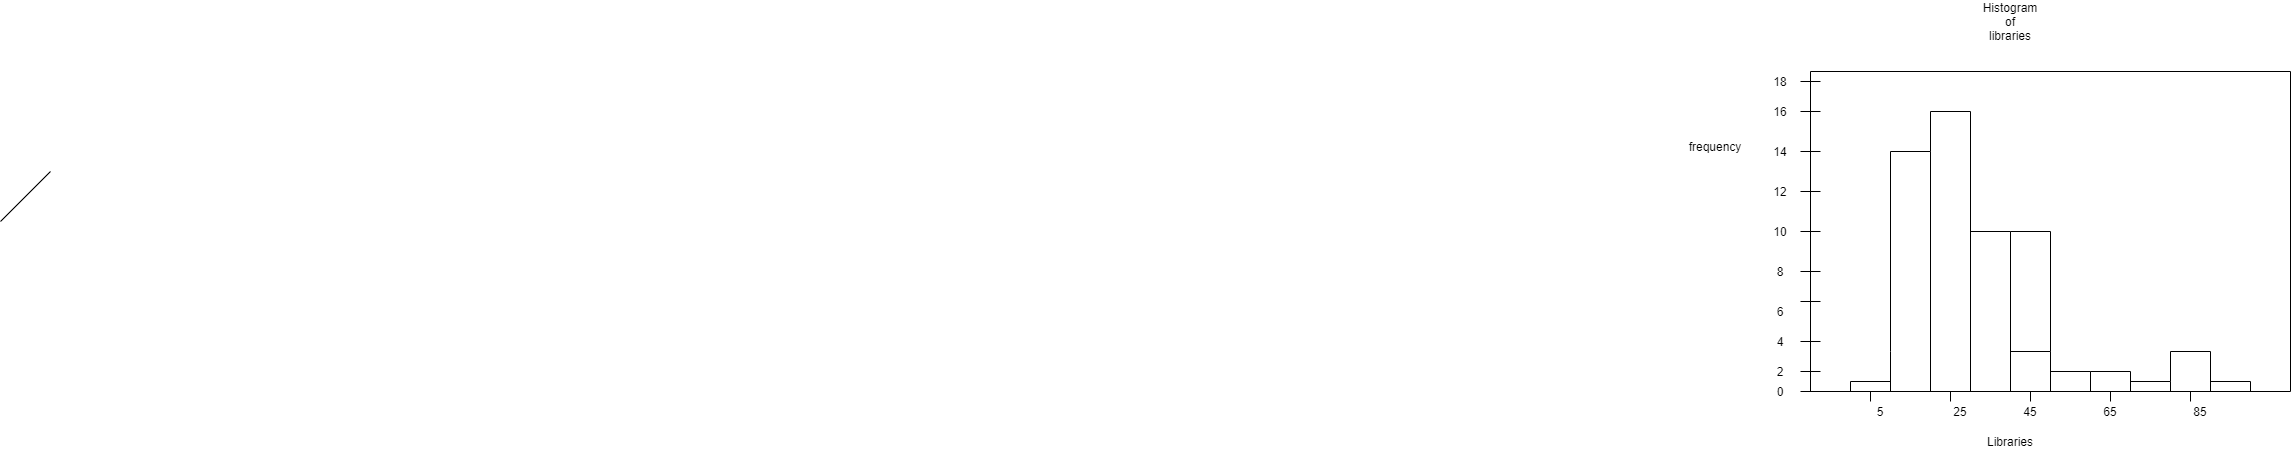

The diagram above was exported from draw.io. Its source (the exported page's mxGraphModel, read from the mxfile embedded in the PNG):
<mxGraphModel dx="2552" dy="494" grid="1" gridSize="10" guides="1" tooltips="1" connect="1" arrows="1" fold="1" page="1" pageScale="1" pageWidth="850" pageHeight="1100" math="0" shadow="0">
  <root>
    <mxCell id="0" />
    <mxCell id="1" parent="0" />
    <mxCell id="F1qGS8eyLE7wINqgirci-2" value="" style="endArrow=none;html=1;" edge="1" parent="1">
      <mxGeometry width="50" height="50" relative="1" as="geometry">
        <mxPoint x="160" y="440" as="sourcePoint" />
        <mxPoint x="160" y="120" as="targetPoint" />
      </mxGeometry>
    </mxCell>
    <mxCell id="F1qGS8eyLE7wINqgirci-3" value="" style="endArrow=none;html=1;" edge="1" parent="1">
      <mxGeometry width="50" height="50" relative="1" as="geometry">
        <mxPoint x="160" y="440" as="sourcePoint" />
        <mxPoint x="640" y="440" as="targetPoint" />
      </mxGeometry>
    </mxCell>
    <mxCell id="F1qGS8eyLE7wINqgirci-4" value="" style="endArrow=none;html=1;" edge="1" parent="1">
      <mxGeometry width="50" height="50" relative="1" as="geometry">
        <mxPoint x="160" y="120" as="sourcePoint" />
        <mxPoint x="640" y="120" as="targetPoint" />
      </mxGeometry>
    </mxCell>
    <mxCell id="F1qGS8eyLE7wINqgirci-5" value="" style="endArrow=none;html=1;" edge="1" parent="1">
      <mxGeometry width="50" height="50" relative="1" as="geometry">
        <mxPoint x="640" y="440" as="sourcePoint" />
        <mxPoint x="640" y="120" as="targetPoint" />
      </mxGeometry>
    </mxCell>
    <mxCell id="F1qGS8eyLE7wINqgirci-6" value="" style="endArrow=none;html=1;" edge="1" parent="1">
      <mxGeometry width="50" height="50" relative="1" as="geometry">
        <mxPoint x="200" y="440" as="sourcePoint" />
        <mxPoint x="200" y="430" as="targetPoint" />
      </mxGeometry>
    </mxCell>
    <mxCell id="F1qGS8eyLE7wINqgirci-7" value="" style="endArrow=none;html=1;" edge="1" parent="1">
      <mxGeometry width="50" height="50" relative="1" as="geometry">
        <mxPoint x="200" y="430" as="sourcePoint" />
        <mxPoint x="240" y="430" as="targetPoint" />
      </mxGeometry>
    </mxCell>
    <mxCell id="F1qGS8eyLE7wINqgirci-8" value="" style="endArrow=none;html=1;" edge="1" parent="1">
      <mxGeometry width="50" height="50" relative="1" as="geometry">
        <mxPoint x="240" y="440" as="sourcePoint" />
        <mxPoint x="240" y="400" as="targetPoint" />
      </mxGeometry>
    </mxCell>
    <mxCell id="F1qGS8eyLE7wINqgirci-9" value="" style="endArrow=none;html=1;" edge="1" parent="1">
      <mxGeometry width="50" height="50" relative="1" as="geometry">
        <mxPoint x="240" y="400" as="sourcePoint" />
        <mxPoint x="240" y="200" as="targetPoint" />
      </mxGeometry>
    </mxCell>
    <mxCell id="F1qGS8eyLE7wINqgirci-10" value="" style="endArrow=none;html=1;" edge="1" parent="1">
      <mxGeometry width="50" height="50" relative="1" as="geometry">
        <mxPoint x="240" y="200" as="sourcePoint" />
        <mxPoint x="280" y="200" as="targetPoint" />
      </mxGeometry>
    </mxCell>
    <mxCell id="F1qGS8eyLE7wINqgirci-11" value="" style="endArrow=none;html=1;" edge="1" parent="1">
      <mxGeometry width="50" height="50" relative="1" as="geometry">
        <mxPoint x="280" y="440" as="sourcePoint" />
        <mxPoint x="280" y="200" as="targetPoint" />
      </mxGeometry>
    </mxCell>
    <mxCell id="F1qGS8eyLE7wINqgirci-16" value="" style="endArrow=none;html=1;" edge="1" parent="1">
      <mxGeometry width="50" height="50" relative="1" as="geometry">
        <mxPoint x="280" y="160" as="sourcePoint" />
        <mxPoint x="280" y="200" as="targetPoint" />
      </mxGeometry>
    </mxCell>
    <mxCell id="F1qGS8eyLE7wINqgirci-18" value="" style="endArrow=none;html=1;" edge="1" parent="1">
      <mxGeometry width="50" height="50" relative="1" as="geometry">
        <mxPoint x="320" y="160" as="sourcePoint" />
        <mxPoint x="280" y="160" as="targetPoint" />
      </mxGeometry>
    </mxCell>
    <mxCell id="F1qGS8eyLE7wINqgirci-19" value="" style="endArrow=none;html=1;" edge="1" parent="1">
      <mxGeometry width="50" height="50" relative="1" as="geometry">
        <mxPoint x="320" y="440" as="sourcePoint" />
        <mxPoint x="320" y="160" as="targetPoint" />
      </mxGeometry>
    </mxCell>
    <mxCell id="F1qGS8eyLE7wINqgirci-21" value="" style="endArrow=none;html=1;" edge="1" parent="1">
      <mxGeometry width="50" height="50" relative="1" as="geometry">
        <mxPoint x="360" y="440" as="sourcePoint" />
        <mxPoint x="360" y="280" as="targetPoint" />
      </mxGeometry>
    </mxCell>
    <mxCell id="F1qGS8eyLE7wINqgirci-22" value="" style="endArrow=none;html=1;" edge="1" parent="1">
      <mxGeometry width="50" height="50" relative="1" as="geometry">
        <mxPoint x="360" y="400" as="sourcePoint" />
        <mxPoint x="400" y="400" as="targetPoint" />
      </mxGeometry>
    </mxCell>
    <mxCell id="F1qGS8eyLE7wINqgirci-23" value="" style="endArrow=none;html=1;" edge="1" parent="1">
      <mxGeometry width="50" height="50" relative="1" as="geometry">
        <mxPoint x="400" y="440" as="sourcePoint" />
        <mxPoint x="400" y="400" as="targetPoint" />
      </mxGeometry>
    </mxCell>
    <mxCell id="F1qGS8eyLE7wINqgirci-24" value="" style="endArrow=none;html=1;" edge="1" parent="1">
      <mxGeometry width="50" height="50" relative="1" as="geometry">
        <mxPoint x="400" y="420" as="sourcePoint" />
        <mxPoint x="440" y="420" as="targetPoint" />
      </mxGeometry>
    </mxCell>
    <mxCell id="F1qGS8eyLE7wINqgirci-26" value="" style="endArrow=none;html=1;" edge="1" parent="1">
      <mxGeometry width="50" height="50" relative="1" as="geometry">
        <mxPoint x="440" y="420" as="sourcePoint" />
        <mxPoint x="480" y="420" as="targetPoint" />
      </mxGeometry>
    </mxCell>
    <mxCell id="F1qGS8eyLE7wINqgirci-27" value="" style="endArrow=none;html=1;" edge="1" parent="1">
      <mxGeometry width="50" height="50" relative="1" as="geometry">
        <mxPoint x="440" y="440" as="sourcePoint" />
        <mxPoint x="440" y="420" as="targetPoint" />
      </mxGeometry>
    </mxCell>
    <mxCell id="F1qGS8eyLE7wINqgirci-28" value="" style="endArrow=none;html=1;" edge="1" parent="1">
      <mxGeometry width="50" height="50" relative="1" as="geometry">
        <mxPoint x="480" y="440" as="sourcePoint" />
        <mxPoint x="480" y="420" as="targetPoint" />
      </mxGeometry>
    </mxCell>
    <mxCell id="F1qGS8eyLE7wINqgirci-29" value="" style="endArrow=none;html=1;" edge="1" parent="1">
      <mxGeometry width="50" height="50" relative="1" as="geometry">
        <mxPoint x="520" y="430" as="sourcePoint" />
        <mxPoint x="480" y="430" as="targetPoint" />
      </mxGeometry>
    </mxCell>
    <mxCell id="F1qGS8eyLE7wINqgirci-30" value="" style="endArrow=none;html=1;" edge="1" parent="1">
      <mxGeometry width="50" height="50" relative="1" as="geometry">
        <mxPoint x="520" y="440" as="sourcePoint" />
        <mxPoint x="520" y="430" as="targetPoint" />
      </mxGeometry>
    </mxCell>
    <mxCell id="F1qGS8eyLE7wINqgirci-31" value="" style="endArrow=none;html=1;" edge="1" parent="1">
      <mxGeometry width="50" height="50" relative="1" as="geometry">
        <mxPoint x="560" y="440" as="sourcePoint" />
        <mxPoint x="560" y="400" as="targetPoint" />
      </mxGeometry>
    </mxCell>
    <mxCell id="F1qGS8eyLE7wINqgirci-33" value="" style="endArrow=none;html=1;" edge="1" parent="1">
      <mxGeometry width="50" height="50" relative="1" as="geometry">
        <mxPoint x="520" y="400" as="sourcePoint" />
        <mxPoint x="560" y="400" as="targetPoint" />
      </mxGeometry>
    </mxCell>
    <mxCell id="F1qGS8eyLE7wINqgirci-34" value="" style="endArrow=none;html=1;" edge="1" parent="1">
      <mxGeometry width="50" height="50" relative="1" as="geometry">
        <mxPoint x="520" y="430" as="sourcePoint" />
        <mxPoint x="520" y="400" as="targetPoint" />
      </mxGeometry>
    </mxCell>
    <mxCell id="F1qGS8eyLE7wINqgirci-36" value="" style="endArrow=none;html=1;" edge="1" parent="1">
      <mxGeometry width="50" height="50" relative="1" as="geometry">
        <mxPoint x="-1650" y="270" as="sourcePoint" />
        <mxPoint x="-1600" y="220" as="targetPoint" />
      </mxGeometry>
    </mxCell>
    <mxCell id="F1qGS8eyLE7wINqgirci-39" value="" style="endArrow=none;html=1;" edge="1" parent="1">
      <mxGeometry width="50" height="50" relative="1" as="geometry">
        <mxPoint x="560" y="430" as="sourcePoint" />
        <mxPoint x="600" y="430" as="targetPoint" />
      </mxGeometry>
    </mxCell>
    <mxCell id="F1qGS8eyLE7wINqgirci-40" value="" style="endArrow=none;html=1;" edge="1" parent="1">
      <mxGeometry width="50" height="50" relative="1" as="geometry">
        <mxPoint x="600" y="440" as="sourcePoint" />
        <mxPoint x="600" y="430" as="targetPoint" />
      </mxGeometry>
    </mxCell>
    <mxCell id="F1qGS8eyLE7wINqgirci-41" value="" style="endArrow=none;html=1;" edge="1" parent="1">
      <mxGeometry width="50" height="50" relative="1" as="geometry">
        <mxPoint x="150" y="200" as="sourcePoint" />
        <mxPoint x="170" y="200" as="targetPoint" />
      </mxGeometry>
    </mxCell>
    <mxCell id="F1qGS8eyLE7wINqgirci-42" value="" style="endArrow=none;html=1;" edge="1" parent="1">
      <mxGeometry width="50" height="50" relative="1" as="geometry">
        <mxPoint x="150" y="160" as="sourcePoint" />
        <mxPoint x="170" y="160" as="targetPoint" />
        <Array as="points" />
      </mxGeometry>
    </mxCell>
    <mxCell id="F1qGS8eyLE7wINqgirci-43" value="" style="endArrow=none;html=1;" edge="1" parent="1">
      <mxGeometry width="50" height="50" relative="1" as="geometry">
        <mxPoint x="150" y="130" as="sourcePoint" />
        <mxPoint x="170" y="130" as="targetPoint" />
      </mxGeometry>
    </mxCell>
    <mxCell id="F1qGS8eyLE7wINqgirci-45" value="" style="endArrow=none;html=1;" edge="1" parent="1">
      <mxGeometry width="50" height="50" relative="1" as="geometry">
        <mxPoint x="160" y="440" as="sourcePoint" />
        <mxPoint x="180" y="440" as="targetPoint" />
      </mxGeometry>
    </mxCell>
    <mxCell id="F1qGS8eyLE7wINqgirci-46" value="" style="endArrow=none;html=1;" edge="1" parent="1">
      <mxGeometry width="50" height="50" relative="1" as="geometry">
        <mxPoint x="150" y="240" as="sourcePoint" />
        <mxPoint x="170" y="240" as="targetPoint" />
      </mxGeometry>
    </mxCell>
    <mxCell id="F1qGS8eyLE7wINqgirci-47" value="" style="endArrow=none;html=1;" edge="1" parent="1">
      <mxGeometry width="50" height="50" relative="1" as="geometry">
        <mxPoint x="360" y="280" as="sourcePoint" />
        <mxPoint x="400" y="280" as="targetPoint" />
      </mxGeometry>
    </mxCell>
    <mxCell id="F1qGS8eyLE7wINqgirci-48" value="" style="endArrow=none;html=1;" edge="1" parent="1">
      <mxGeometry width="50" height="50" relative="1" as="geometry">
        <mxPoint x="400" y="280" as="sourcePoint" />
        <mxPoint x="400" y="400" as="targetPoint" />
      </mxGeometry>
    </mxCell>
    <mxCell id="F1qGS8eyLE7wINqgirci-49" value="" style="endArrow=none;html=1;" edge="1" parent="1">
      <mxGeometry width="50" height="50" relative="1" as="geometry">
        <mxPoint x="150" y="280" as="sourcePoint" />
        <mxPoint x="170" y="280" as="targetPoint" />
      </mxGeometry>
    </mxCell>
    <mxCell id="F1qGS8eyLE7wINqgirci-50" value="" style="endArrow=none;html=1;" edge="1" parent="1">
      <mxGeometry width="50" height="50" relative="1" as="geometry">
        <mxPoint x="150" y="320" as="sourcePoint" />
        <mxPoint x="170" y="320" as="targetPoint" />
      </mxGeometry>
    </mxCell>
    <mxCell id="F1qGS8eyLE7wINqgirci-51" value="" style="endArrow=none;html=1;" edge="1" parent="1">
      <mxGeometry width="50" height="50" relative="1" as="geometry">
        <mxPoint x="150" y="350" as="sourcePoint" />
        <mxPoint x="170" y="350" as="targetPoint" />
      </mxGeometry>
    </mxCell>
    <mxCell id="F1qGS8eyLE7wINqgirci-52" value="" style="endArrow=none;html=1;" edge="1" parent="1">
      <mxGeometry width="50" height="50" relative="1" as="geometry">
        <mxPoint x="150" y="390" as="sourcePoint" />
        <mxPoint x="170" y="390" as="targetPoint" />
      </mxGeometry>
    </mxCell>
    <mxCell id="F1qGS8eyLE7wINqgirci-53" value="" style="endArrow=none;html=1;" edge="1" parent="1">
      <mxGeometry width="50" height="50" relative="1" as="geometry">
        <mxPoint x="150" y="420" as="sourcePoint" />
        <mxPoint x="170" y="420" as="targetPoint" />
      </mxGeometry>
    </mxCell>
    <mxCell id="F1qGS8eyLE7wINqgirci-55" value="" style="endArrow=none;html=1;" edge="1" parent="1">
      <mxGeometry width="50" height="50" relative="1" as="geometry">
        <mxPoint x="150" y="440" as="sourcePoint" />
        <mxPoint x="170" y="440" as="targetPoint" />
      </mxGeometry>
    </mxCell>
    <mxCell id="F1qGS8eyLE7wINqgirci-56" value="" style="endArrow=none;html=1;" edge="1" parent="1">
      <mxGeometry width="50" height="50" relative="1" as="geometry">
        <mxPoint x="220" y="440" as="sourcePoint" />
        <mxPoint x="220" y="450" as="targetPoint" />
      </mxGeometry>
    </mxCell>
    <mxCell id="F1qGS8eyLE7wINqgirci-57" value="" style="endArrow=none;html=1;" edge="1" parent="1">
      <mxGeometry width="50" height="50" relative="1" as="geometry">
        <mxPoint x="300" y="450" as="sourcePoint" />
        <mxPoint x="300" y="440" as="targetPoint" />
      </mxGeometry>
    </mxCell>
    <mxCell id="F1qGS8eyLE7wINqgirci-58" value="" style="endArrow=none;html=1;" edge="1" parent="1">
      <mxGeometry width="50" height="50" relative="1" as="geometry">
        <mxPoint x="380" y="450" as="sourcePoint" />
        <mxPoint x="380" y="440" as="targetPoint" />
      </mxGeometry>
    </mxCell>
    <mxCell id="F1qGS8eyLE7wINqgirci-59" value="" style="endArrow=none;html=1;" edge="1" parent="1">
      <mxGeometry width="50" height="50" relative="1" as="geometry">
        <mxPoint x="460" y="450" as="sourcePoint" />
        <mxPoint x="460" y="440" as="targetPoint" />
      </mxGeometry>
    </mxCell>
    <mxCell id="F1qGS8eyLE7wINqgirci-60" value="" style="endArrow=none;html=1;" edge="1" parent="1">
      <mxGeometry width="50" height="50" relative="1" as="geometry">
        <mxPoint x="540" y="450" as="sourcePoint" />
        <mxPoint x="540" y="440" as="targetPoint" />
      </mxGeometry>
    </mxCell>
    <mxCell id="F1qGS8eyLE7wINqgirci-61" value="18" style="text;html=1;strokeColor=none;fillColor=none;align=center;verticalAlign=middle;whiteSpace=wrap;rounded=0;" vertex="1" parent="1">
      <mxGeometry x="110" y="120" width="40" height="20" as="geometry" />
    </mxCell>
    <mxCell id="F1qGS8eyLE7wINqgirci-62" value="16" style="text;html=1;strokeColor=none;fillColor=none;align=center;verticalAlign=middle;whiteSpace=wrap;rounded=0;" vertex="1" parent="1">
      <mxGeometry x="110" y="150" width="40" height="20" as="geometry" />
    </mxCell>
    <mxCell id="F1qGS8eyLE7wINqgirci-63" value="14" style="text;html=1;strokeColor=none;fillColor=none;align=center;verticalAlign=middle;whiteSpace=wrap;rounded=0;" vertex="1" parent="1">
      <mxGeometry x="110" y="190" width="40" height="20" as="geometry" />
    </mxCell>
    <mxCell id="F1qGS8eyLE7wINqgirci-64" value="12" style="text;html=1;strokeColor=none;fillColor=none;align=center;verticalAlign=middle;whiteSpace=wrap;rounded=0;" vertex="1" parent="1">
      <mxGeometry x="110" y="230" width="40" height="20" as="geometry" />
    </mxCell>
    <mxCell id="F1qGS8eyLE7wINqgirci-65" value="10" style="text;html=1;strokeColor=none;fillColor=none;align=center;verticalAlign=middle;whiteSpace=wrap;rounded=0;" vertex="1" parent="1">
      <mxGeometry x="110" y="270" width="40" height="20" as="geometry" />
    </mxCell>
    <mxCell id="F1qGS8eyLE7wINqgirci-66" value="8" style="text;html=1;strokeColor=none;fillColor=none;align=center;verticalAlign=middle;whiteSpace=wrap;rounded=0;" vertex="1" parent="1">
      <mxGeometry x="110" y="310" width="40" height="20" as="geometry" />
    </mxCell>
    <mxCell id="F1qGS8eyLE7wINqgirci-67" value="6" style="text;html=1;strokeColor=none;fillColor=none;align=center;verticalAlign=middle;whiteSpace=wrap;rounded=0;" vertex="1" parent="1">
      <mxGeometry x="110" y="350" width="40" height="20" as="geometry" />
    </mxCell>
    <mxCell id="F1qGS8eyLE7wINqgirci-68" value="4" style="text;html=1;strokeColor=none;fillColor=none;align=center;verticalAlign=middle;whiteSpace=wrap;rounded=0;" vertex="1" parent="1">
      <mxGeometry x="110" y="380" width="40" height="20" as="geometry" />
    </mxCell>
    <mxCell id="F1qGS8eyLE7wINqgirci-69" value="2" style="text;html=1;strokeColor=none;fillColor=none;align=center;verticalAlign=middle;whiteSpace=wrap;rounded=0;" vertex="1" parent="1">
      <mxGeometry x="110" y="410" width="40" height="20" as="geometry" />
    </mxCell>
    <mxCell id="F1qGS8eyLE7wINqgirci-70" value="0" style="text;html=1;strokeColor=none;fillColor=none;align=center;verticalAlign=middle;whiteSpace=wrap;rounded=0;" vertex="1" parent="1">
      <mxGeometry x="110" y="430" width="40" height="20" as="geometry" />
    </mxCell>
    <mxCell id="F1qGS8eyLE7wINqgirci-71" value="5" style="text;html=1;strokeColor=none;fillColor=none;align=center;verticalAlign=middle;whiteSpace=wrap;rounded=0;" vertex="1" parent="1">
      <mxGeometry x="210" y="450" width="40" height="20" as="geometry" />
    </mxCell>
    <mxCell id="F1qGS8eyLE7wINqgirci-72" value="25" style="text;html=1;strokeColor=none;fillColor=none;align=center;verticalAlign=middle;whiteSpace=wrap;rounded=0;" vertex="1" parent="1">
      <mxGeometry x="290" y="450" width="40" height="20" as="geometry" />
    </mxCell>
    <mxCell id="F1qGS8eyLE7wINqgirci-73" value="45" style="text;html=1;strokeColor=none;fillColor=none;align=center;verticalAlign=middle;whiteSpace=wrap;rounded=0;" vertex="1" parent="1">
      <mxGeometry x="360" y="450" width="40" height="20" as="geometry" />
    </mxCell>
    <mxCell id="F1qGS8eyLE7wINqgirci-74" value="65" style="text;html=1;strokeColor=none;fillColor=none;align=center;verticalAlign=middle;whiteSpace=wrap;rounded=0;" vertex="1" parent="1">
      <mxGeometry x="440" y="450" width="40" height="20" as="geometry" />
    </mxCell>
    <mxCell id="F1qGS8eyLE7wINqgirci-75" value="85" style="text;html=1;strokeColor=none;fillColor=none;align=center;verticalAlign=middle;whiteSpace=wrap;rounded=0;" vertex="1" parent="1">
      <mxGeometry x="530" y="450" width="40" height="20" as="geometry" />
    </mxCell>
    <mxCell id="F1qGS8eyLE7wINqgirci-76" value="Histogram of libraries" style="text;html=1;strokeColor=none;fillColor=none;align=center;verticalAlign=middle;whiteSpace=wrap;rounded=0;" vertex="1" parent="1">
      <mxGeometry x="340" y="60" width="40" height="20" as="geometry" />
    </mxCell>
    <mxCell id="F1qGS8eyLE7wINqgirci-78" value="frequency" style="text;html=1;strokeColor=none;fillColor=none;align=center;verticalAlign=middle;whiteSpace=wrap;rounded=0;" vertex="1" parent="1">
      <mxGeometry x="60" y="150" width="10" height="90" as="geometry" />
    </mxCell>
    <mxCell id="F1qGS8eyLE7wINqgirci-79" value="Libraries" style="text;html=1;strokeColor=none;fillColor=none;align=center;verticalAlign=middle;whiteSpace=wrap;rounded=0;" vertex="1" parent="1">
      <mxGeometry x="340" y="480" width="40" height="20" as="geometry" />
    </mxCell>
    <mxCell id="F1qGS8eyLE7wINqgirci-81" value="" style="endArrow=none;html=1;" edge="1" parent="1">
      <mxGeometry width="50" height="50" relative="1" as="geometry">
        <mxPoint x="320" y="280" as="sourcePoint" />
        <mxPoint x="360" y="280" as="targetPoint" />
      </mxGeometry>
    </mxCell>
  </root>
</mxGraphModel>